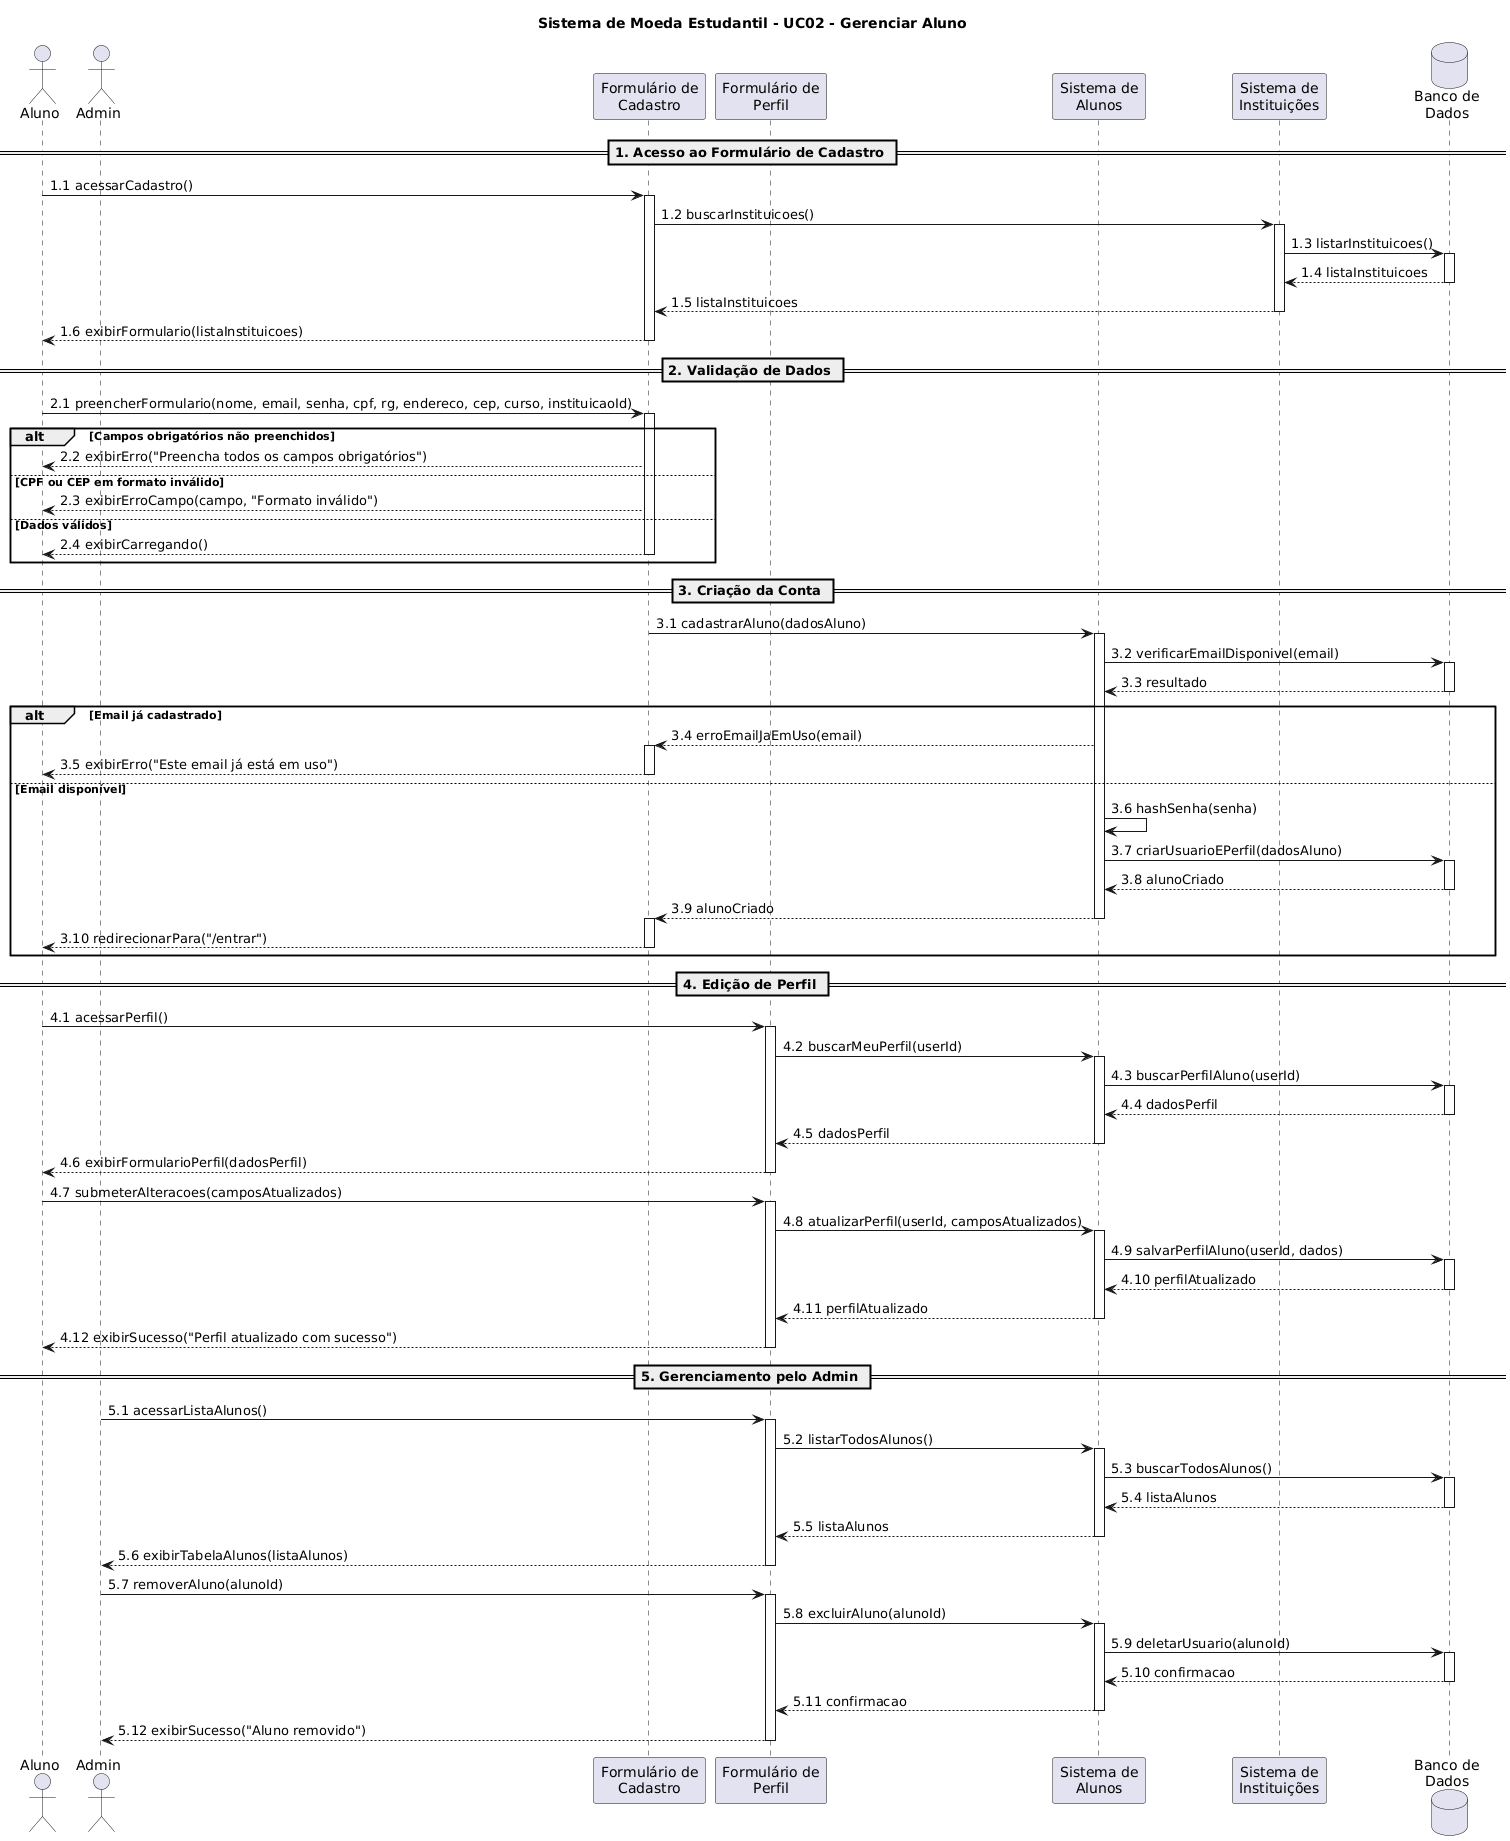

The diagram above was rendered by PlantUML. Its source (embedded in the PNG):
@startuml
title Sistema de Moeda Estudantil - UC02 - Gerenciar Aluno

actor Aluno as A
actor Admin as ADM
participant "Formulário de\nCadastro" as FC
participant "Formulário de\nPerfil" as FP
participant "Sistema de\nAlunos" as SA
participant "Sistema de\nInstituições" as SI
database "Banco de\nDados" as BD

== 1. Acesso ao Formulário de Cadastro ==

A -> FC: 1.1 acessarCadastro()
activate FC
FC -> SI: 1.2 buscarInstituicoes()
activate SI
SI -> BD: 1.3 listarInstituicoes()
activate BD
BD --> SI: 1.4 listaInstituicoes
deactivate BD
SI --> FC: 1.5 listaInstituicoes
deactivate SI
FC --> A: 1.6 exibirFormulario(listaInstituicoes)
deactivate FC

== 2. Validação de Dados ==

A -> FC: 2.1 preencherFormulario(nome, email, senha, cpf, rg, endereco, cep, curso, instituicaoId)
activate FC

alt Campos obrigatórios não preenchidos
    FC --> A: 2.2 exibirErro("Preencha todos os campos obrigatórios")

else CPF ou CEP em formato inválido
    FC --> A: 2.3 exibirErroCampo(campo, "Formato inválido")

else Dados válidos
    FC --> A: 2.4 exibirCarregando()

    deactivate FC
end

== 3. Criação da Conta ==

FC -> SA: 3.1 cadastrarAluno(dadosAluno)
activate SA
SA -> BD: 3.2 verificarEmailDisponivel(email)
activate BD
BD --> SA: 3.3 resultado
deactivate BD

alt Email já cadastrado
    SA --> FC: 3.4 erroEmailJaEmUso(email)
    activate FC
    FC --> A: 3.5 exibirErro("Este email já está em uso")
    deactivate FC

else Email disponível
    SA -> SA: 3.6 hashSenha(senha)
    SA -> BD: 3.7 criarUsuarioEPerfil(dadosAluno)
    activate BD
    BD --> SA: 3.8 alunoCriado
    deactivate BD
    SA --> FC: 3.9 alunoCriado
    deactivate SA
    activate FC
    FC --> A: 3.10 redirecionarPara("/entrar")
    deactivate FC
end


== 4. Edição de Perfil ==

A -> FP: 4.1 acessarPerfil()
activate FP
FP -> SA: 4.2 buscarMeuPerfil(userId)
activate SA
SA -> BD: 4.3 buscarPerfilAluno(userId)
activate BD
BD --> SA: 4.4 dadosPerfil
deactivate BD
SA --> FP: 4.5 dadosPerfil
deactivate SA
FP --> A: 4.6 exibirFormularioPerfil(dadosPerfil)
deactivate FP

A -> FP: 4.7 submeterAlteracoes(camposAtualizados)
activate FP
FP -> SA: 4.8 atualizarPerfil(userId, camposAtualizados)
activate SA
SA -> BD: 4.9 salvarPerfilAluno(userId, dados)
activate BD
BD --> SA: 4.10 perfilAtualizado
deactivate BD
SA --> FP: 4.11 perfilAtualizado
deactivate SA
FP --> A: 4.12 exibirSucesso("Perfil atualizado com sucesso")
deactivate FP

== 5. Gerenciamento pelo Admin ==

ADM -> FP: 5.1 acessarListaAlunos()
activate FP
FP -> SA: 5.2 listarTodosAlunos()
activate SA
SA -> BD: 5.3 buscarTodosAlunos()
activate BD
BD --> SA: 5.4 listaAlunos
deactivate BD
SA --> FP: 5.5 listaAlunos
deactivate SA
FP --> ADM: 5.6 exibirTabelaAlunos(listaAlunos)
deactivate FP

ADM -> FP: 5.7 removerAluno(alunoId)
activate FP
FP -> SA: 5.8 excluirAluno(alunoId)
activate SA
SA -> BD: 5.9 deletarUsuario(alunoId)
activate BD
BD --> SA: 5.10 confirmacao
deactivate BD
SA --> FP: 5.11 confirmacao
deactivate SA
FP --> ADM: 5.12 exibirSucesso("Aluno removido")
deactivate FP
@enduml